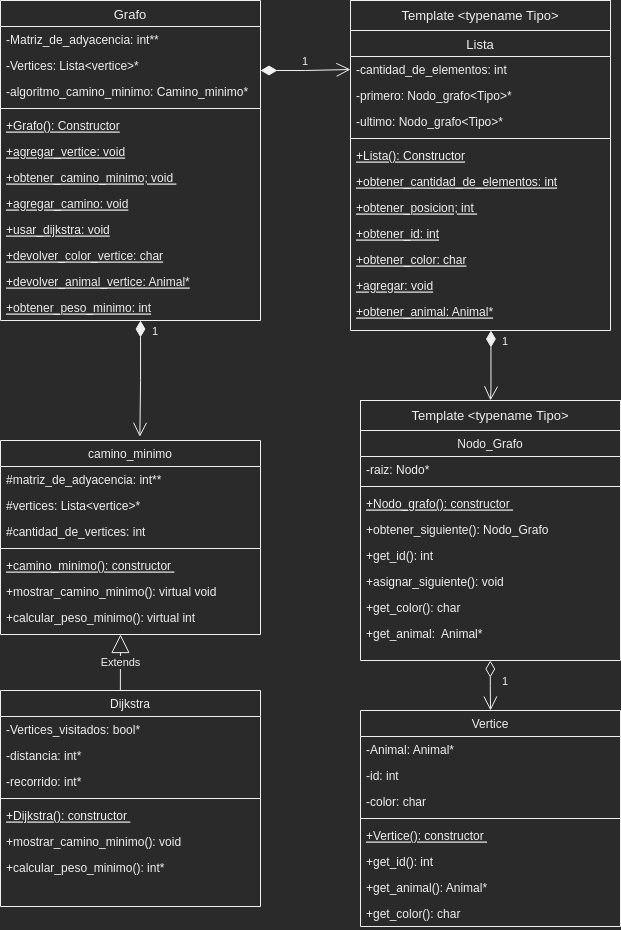

The diagram above was exported from draw.io. Its source (the exported page's mxGraphModel, read from the mxfile embedded in the PNG):
<mxGraphModel dx="1895" dy="2374" grid="1" gridSize="10" guides="1" tooltips="1" connect="1" arrows="1" fold="1" page="1" pageScale="1" pageWidth="827" pageHeight="1169" math="0" shadow="0">
  <root>
    <mxCell id="WIyWlLk6GJQsqaUBKTNV-0" />
    <mxCell id="WIyWlLk6GJQsqaUBKTNV-1" parent="WIyWlLk6GJQsqaUBKTNV-0" />
    <mxCell id="MUb5xQNegAE2DCMX_dtL-4" value="Grafo" style="swimlane;fontStyle=0;align=center;verticalAlign=top;childLayout=stackLayout;horizontal=1;startSize=26;horizontalStack=0;resizeParent=1;resizeLast=0;collapsible=1;marginBottom=0;rounded=0;shadow=0;strokeWidth=1;fontSize=13;" parent="WIyWlLk6GJQsqaUBKTNV-1" vertex="1">
      <mxGeometry x="10" y="-1150" width="260" height="320" as="geometry">
        <mxRectangle x="130" y="380" width="160" height="26" as="alternateBounds" />
      </mxGeometry>
    </mxCell>
    <mxCell id="MUb5xQNegAE2DCMX_dtL-5" value="-Matriz_de_adyacencia: int**" style="text;align=left;verticalAlign=top;spacingLeft=4;spacingRight=4;overflow=hidden;rotatable=0;points=[[0,0.5],[1,0.5]];portConstraint=eastwest;" parent="MUb5xQNegAE2DCMX_dtL-4" vertex="1">
      <mxGeometry y="26" width="260" height="26" as="geometry" />
    </mxCell>
    <mxCell id="QD2jiFjRlvJgEh4gMiL_-0" value="-Vertices: Lista&lt;vertice&gt;*" style="text;align=left;verticalAlign=top;spacingLeft=4;spacingRight=4;overflow=hidden;rotatable=0;points=[[0,0.5],[1,0.5]];portConstraint=eastwest;" parent="MUb5xQNegAE2DCMX_dtL-4" vertex="1">
      <mxGeometry y="52" width="260" height="26" as="geometry" />
    </mxCell>
    <mxCell id="MUb5xQNegAE2DCMX_dtL-10" value="-algoritmo_camino_minimo: Camino_minimo*" style="text;align=left;verticalAlign=top;spacingLeft=4;spacingRight=4;overflow=hidden;rotatable=0;points=[[0,0.5],[1,0.5]];portConstraint=eastwest;" parent="MUb5xQNegAE2DCMX_dtL-4" vertex="1">
      <mxGeometry y="78" width="260" height="26" as="geometry" />
    </mxCell>
    <mxCell id="MUb5xQNegAE2DCMX_dtL-6" value="" style="line;html=1;strokeWidth=1;align=left;verticalAlign=middle;spacingTop=-1;spacingLeft=3;spacingRight=3;rotatable=0;labelPosition=right;points=[];portConstraint=eastwest;" parent="MUb5xQNegAE2DCMX_dtL-4" vertex="1">
      <mxGeometry y="104" width="260" height="8" as="geometry" />
    </mxCell>
    <mxCell id="MUb5xQNegAE2DCMX_dtL-9" value="+Grafo(): Constructor" style="text;align=left;verticalAlign=top;spacingLeft=4;spacingRight=4;overflow=hidden;rotatable=0;points=[[0,0.5],[1,0.5]];portConstraint=eastwest;fontStyle=4" parent="MUb5xQNegAE2DCMX_dtL-4" vertex="1">
      <mxGeometry y="112" width="260" height="26" as="geometry" />
    </mxCell>
    <mxCell id="NfYvR19Q_Psz9yho2X8H-1" value="+agregar_vertice: void" style="text;align=left;verticalAlign=top;spacingLeft=4;spacingRight=4;overflow=hidden;rotatable=0;points=[[0,0.5],[1,0.5]];portConstraint=eastwest;fontStyle=4" parent="MUb5xQNegAE2DCMX_dtL-4" vertex="1">
      <mxGeometry y="138" width="260" height="26" as="geometry" />
    </mxCell>
    <mxCell id="NfYvR19Q_Psz9yho2X8H-2" value="+obtener_camino_minimo; void " style="text;align=left;verticalAlign=top;spacingLeft=4;spacingRight=4;overflow=hidden;rotatable=0;points=[[0,0.5],[1,0.5]];portConstraint=eastwest;fontStyle=4" parent="MUb5xQNegAE2DCMX_dtL-4" vertex="1">
      <mxGeometry y="164" width="260" height="26" as="geometry" />
    </mxCell>
    <mxCell id="NfYvR19Q_Psz9yho2X8H-3" value="+agregar_camino: void" style="text;align=left;verticalAlign=top;spacingLeft=4;spacingRight=4;overflow=hidden;rotatable=0;points=[[0,0.5],[1,0.5]];portConstraint=eastwest;fontStyle=4" parent="MUb5xQNegAE2DCMX_dtL-4" vertex="1">
      <mxGeometry y="190" width="260" height="26" as="geometry" />
    </mxCell>
    <mxCell id="NfYvR19Q_Psz9yho2X8H-4" value="+usar_dijkstra: void" style="text;align=left;verticalAlign=top;spacingLeft=4;spacingRight=4;overflow=hidden;rotatable=0;points=[[0,0.5],[1,0.5]];portConstraint=eastwest;fontStyle=4" parent="MUb5xQNegAE2DCMX_dtL-4" vertex="1">
      <mxGeometry y="216" width="260" height="26" as="geometry" />
    </mxCell>
    <mxCell id="NfYvR19Q_Psz9yho2X8H-5" value="+devolver_color_vertice: char" style="text;align=left;verticalAlign=top;spacingLeft=4;spacingRight=4;overflow=hidden;rotatable=0;points=[[0,0.5],[1,0.5]];portConstraint=eastwest;fontStyle=4" parent="MUb5xQNegAE2DCMX_dtL-4" vertex="1">
      <mxGeometry y="242" width="260" height="26" as="geometry" />
    </mxCell>
    <mxCell id="NfYvR19Q_Psz9yho2X8H-6" value="+devolver_animal_vertice: Animal*" style="text;align=left;verticalAlign=top;spacingLeft=4;spacingRight=4;overflow=hidden;rotatable=0;points=[[0,0.5],[1,0.5]];portConstraint=eastwest;fontStyle=4" parent="MUb5xQNegAE2DCMX_dtL-4" vertex="1">
      <mxGeometry y="268" width="260" height="26" as="geometry" />
    </mxCell>
    <mxCell id="NfYvR19Q_Psz9yho2X8H-7" value="+obtener_peso_minimo: int" style="text;align=left;verticalAlign=top;spacingLeft=4;spacingRight=4;overflow=hidden;rotatable=0;points=[[0,0.5],[1,0.5]];portConstraint=eastwest;fontStyle=4" parent="MUb5xQNegAE2DCMX_dtL-4" vertex="1">
      <mxGeometry y="294" width="260" height="26" as="geometry" />
    </mxCell>
    <mxCell id="MUb5xQNegAE2DCMX_dtL-19" value="Nodo_Grafo" style="swimlane;fontStyle=0;align=center;verticalAlign=top;childLayout=stackLayout;horizontal=1;startSize=26;horizontalStack=0;resizeParent=1;resizeLast=0;collapsible=1;marginBottom=0;rounded=0;shadow=0;strokeWidth=1;" parent="WIyWlLk6GJQsqaUBKTNV-1" vertex="1">
      <mxGeometry x="370" y="-720" width="260" height="230" as="geometry">
        <mxRectangle x="130" y="380" width="160" height="26" as="alternateBounds" />
      </mxGeometry>
    </mxCell>
    <mxCell id="MUb5xQNegAE2DCMX_dtL-21" value="-raiz: Nodo*" style="text;align=left;verticalAlign=top;spacingLeft=4;spacingRight=4;overflow=hidden;rotatable=0;points=[[0,0.5],[1,0.5]];portConstraint=eastwest;" parent="MUb5xQNegAE2DCMX_dtL-19" vertex="1">
      <mxGeometry y="26" width="260" height="26" as="geometry" />
    </mxCell>
    <mxCell id="MUb5xQNegAE2DCMX_dtL-22" value="" style="line;html=1;strokeWidth=1;align=left;verticalAlign=middle;spacingTop=-1;spacingLeft=3;spacingRight=3;rotatable=0;labelPosition=right;points=[];portConstraint=eastwest;" parent="MUb5xQNegAE2DCMX_dtL-19" vertex="1">
      <mxGeometry y="52" width="260" height="8" as="geometry" />
    </mxCell>
    <mxCell id="MUb5xQNegAE2DCMX_dtL-24" value="+Nodo_grafo(): constructor " style="text;align=left;verticalAlign=top;spacingLeft=4;spacingRight=4;overflow=hidden;rotatable=0;points=[[0,0.5],[1,0.5]];portConstraint=eastwest;fontStyle=4" parent="MUb5xQNegAE2DCMX_dtL-19" vertex="1">
      <mxGeometry y="60" width="260" height="26" as="geometry" />
    </mxCell>
    <mxCell id="zDXK_1unl-PCqoljO9lu-1" value="+obtener_siguiente(): Nodo_Grafo " style="text;align=left;verticalAlign=top;spacingLeft=4;spacingRight=4;overflow=hidden;rotatable=0;points=[[0,0.5],[1,0.5]];portConstraint=eastwest;" parent="MUb5xQNegAE2DCMX_dtL-19" vertex="1">
      <mxGeometry y="86" width="260" height="26" as="geometry" />
    </mxCell>
    <mxCell id="zDXK_1unl-PCqoljO9lu-2" value="+get_id(): int" style="text;align=left;verticalAlign=top;spacingLeft=4;spacingRight=4;overflow=hidden;rotatable=0;points=[[0,0.5],[1,0.5]];portConstraint=eastwest;" parent="MUb5xQNegAE2DCMX_dtL-19" vertex="1">
      <mxGeometry y="112" width="260" height="26" as="geometry" />
    </mxCell>
    <mxCell id="zDXK_1unl-PCqoljO9lu-3" value="+asignar_siguiente(): void" style="text;align=left;verticalAlign=top;spacingLeft=4;spacingRight=4;overflow=hidden;rotatable=0;points=[[0,0.5],[1,0.5]];portConstraint=eastwest;" parent="MUb5xQNegAE2DCMX_dtL-19" vertex="1">
      <mxGeometry y="138" width="260" height="26" as="geometry" />
    </mxCell>
    <mxCell id="zDXK_1unl-PCqoljO9lu-4" value="+get_color(): char" style="text;align=left;verticalAlign=top;spacingLeft=4;spacingRight=4;overflow=hidden;rotatable=0;points=[[0,0.5],[1,0.5]];portConstraint=eastwest;" parent="MUb5xQNegAE2DCMX_dtL-19" vertex="1">
      <mxGeometry y="164" width="260" height="26" as="geometry" />
    </mxCell>
    <mxCell id="zDXK_1unl-PCqoljO9lu-5" value="+get_animal:  Animal*" style="text;align=left;verticalAlign=top;spacingLeft=4;spacingRight=4;overflow=hidden;rotatable=0;points=[[0,0.5],[1,0.5]];portConstraint=eastwest;" parent="MUb5xQNegAE2DCMX_dtL-19" vertex="1">
      <mxGeometry y="190" width="260" height="26" as="geometry" />
    </mxCell>
    <mxCell id="Xaf3R9oi1BTJTHbB0Hd0-0" value="Template &amp;lt;typename Tipo&amp;gt;" style="rounded=0;whiteSpace=wrap;html=1;fontSize=13;" parent="WIyWlLk6GJQsqaUBKTNV-1" vertex="1">
      <mxGeometry x="370" y="-750" width="260" height="30" as="geometry" />
    </mxCell>
    <mxCell id="lT6Q3q53uMhQu2bcNwta-2" value="Lista" style="swimlane;fontStyle=0;align=center;verticalAlign=top;childLayout=stackLayout;horizontal=1;startSize=26;horizontalStack=0;resizeParent=1;resizeLast=0;collapsible=1;marginBottom=0;rounded=0;shadow=0;strokeWidth=1;fontSize=13;" parent="WIyWlLk6GJQsqaUBKTNV-1" vertex="1">
      <mxGeometry x="360" y="-1120" width="260" height="300" as="geometry">
        <mxRectangle x="130" y="380" width="160" height="26" as="alternateBounds" />
      </mxGeometry>
    </mxCell>
    <mxCell id="lT6Q3q53uMhQu2bcNwta-3" value="-cantidad_de_elementos: int" style="text;align=left;verticalAlign=top;spacingLeft=4;spacingRight=4;overflow=hidden;rotatable=0;points=[[0,0.5],[1,0.5]];portConstraint=eastwest;" parent="lT6Q3q53uMhQu2bcNwta-2" vertex="1">
      <mxGeometry y="26" width="260" height="26" as="geometry" />
    </mxCell>
    <mxCell id="lT6Q3q53uMhQu2bcNwta-4" value="-primero: Nodo_grafo&lt;Tipo&gt;*" style="text;align=left;verticalAlign=top;spacingLeft=4;spacingRight=4;overflow=hidden;rotatable=0;points=[[0,0.5],[1,0.5]];portConstraint=eastwest;" parent="lT6Q3q53uMhQu2bcNwta-2" vertex="1">
      <mxGeometry y="52" width="260" height="26" as="geometry" />
    </mxCell>
    <mxCell id="lT6Q3q53uMhQu2bcNwta-17" value="-ultimo: Nodo_grafo&lt;Tipo&gt;*" style="text;align=left;verticalAlign=top;spacingLeft=4;spacingRight=4;overflow=hidden;rotatable=0;points=[[0,0.5],[1,0.5]];portConstraint=eastwest;" parent="lT6Q3q53uMhQu2bcNwta-2" vertex="1">
      <mxGeometry y="78" width="260" height="26" as="geometry" />
    </mxCell>
    <mxCell id="lT6Q3q53uMhQu2bcNwta-7" value="" style="line;html=1;strokeWidth=1;align=left;verticalAlign=middle;spacingTop=-1;spacingLeft=3;spacingRight=3;rotatable=0;labelPosition=right;points=[];portConstraint=eastwest;" parent="lT6Q3q53uMhQu2bcNwta-2" vertex="1">
      <mxGeometry y="104" width="260" height="8" as="geometry" />
    </mxCell>
    <mxCell id="lT6Q3q53uMhQu2bcNwta-8" value="+Lista(): Constructor" style="text;align=left;verticalAlign=top;spacingLeft=4;spacingRight=4;overflow=hidden;rotatable=0;points=[[0,0.5],[1,0.5]];portConstraint=eastwest;fontStyle=4" parent="lT6Q3q53uMhQu2bcNwta-2" vertex="1">
      <mxGeometry y="112" width="260" height="26" as="geometry" />
    </mxCell>
    <mxCell id="lT6Q3q53uMhQu2bcNwta-9" value="+obtener_cantidad_de_elementos: int" style="text;align=left;verticalAlign=top;spacingLeft=4;spacingRight=4;overflow=hidden;rotatable=0;points=[[0,0.5],[1,0.5]];portConstraint=eastwest;fontStyle=4" parent="lT6Q3q53uMhQu2bcNwta-2" vertex="1">
      <mxGeometry y="138" width="260" height="26" as="geometry" />
    </mxCell>
    <mxCell id="lT6Q3q53uMhQu2bcNwta-10" value="+obtener_posicion; int " style="text;align=left;verticalAlign=top;spacingLeft=4;spacingRight=4;overflow=hidden;rotatable=0;points=[[0,0.5],[1,0.5]];portConstraint=eastwest;fontStyle=4" parent="lT6Q3q53uMhQu2bcNwta-2" vertex="1">
      <mxGeometry y="164" width="260" height="26" as="geometry" />
    </mxCell>
    <mxCell id="lT6Q3q53uMhQu2bcNwta-11" value="+obtener_id: int" style="text;align=left;verticalAlign=top;spacingLeft=4;spacingRight=4;overflow=hidden;rotatable=0;points=[[0,0.5],[1,0.5]];portConstraint=eastwest;fontStyle=4" parent="lT6Q3q53uMhQu2bcNwta-2" vertex="1">
      <mxGeometry y="190" width="260" height="26" as="geometry" />
    </mxCell>
    <mxCell id="lT6Q3q53uMhQu2bcNwta-12" value="+obtener_color: char" style="text;align=left;verticalAlign=top;spacingLeft=4;spacingRight=4;overflow=hidden;rotatable=0;points=[[0,0.5],[1,0.5]];portConstraint=eastwest;fontStyle=4" parent="lT6Q3q53uMhQu2bcNwta-2" vertex="1">
      <mxGeometry y="216" width="260" height="26" as="geometry" />
    </mxCell>
    <mxCell id="lT6Q3q53uMhQu2bcNwta-13" value="+agregar: void" style="text;align=left;verticalAlign=top;spacingLeft=4;spacingRight=4;overflow=hidden;rotatable=0;points=[[0,0.5],[1,0.5]];portConstraint=eastwest;fontStyle=4" parent="lT6Q3q53uMhQu2bcNwta-2" vertex="1">
      <mxGeometry y="242" width="260" height="26" as="geometry" />
    </mxCell>
    <mxCell id="lT6Q3q53uMhQu2bcNwta-14" value="+obtener_animal: Animal*" style="text;align=left;verticalAlign=top;spacingLeft=4;spacingRight=4;overflow=hidden;rotatable=0;points=[[0,0.5],[1,0.5]];portConstraint=eastwest;fontStyle=4" parent="lT6Q3q53uMhQu2bcNwta-2" vertex="1">
      <mxGeometry y="268" width="260" height="26" as="geometry" />
    </mxCell>
    <mxCell id="lT6Q3q53uMhQu2bcNwta-16" value="Template &amp;lt;typename Tipo&amp;gt;" style="rounded=0;whiteSpace=wrap;html=1;fontSize=13;" parent="WIyWlLk6GJQsqaUBKTNV-1" vertex="1">
      <mxGeometry x="360" y="-1150" width="260" height="30" as="geometry" />
    </mxCell>
    <mxCell id="lT6Q3q53uMhQu2bcNwta-18" value="Vertice" style="swimlane;fontStyle=0;align=center;verticalAlign=top;childLayout=stackLayout;horizontal=1;startSize=26;horizontalStack=0;resizeParent=1;resizeLast=0;collapsible=1;marginBottom=0;rounded=0;shadow=0;strokeWidth=1;" parent="WIyWlLk6GJQsqaUBKTNV-1" vertex="1">
      <mxGeometry x="370" y="-440" width="260" height="216" as="geometry">
        <mxRectangle x="130" y="380" width="160" height="26" as="alternateBounds" />
      </mxGeometry>
    </mxCell>
    <mxCell id="lT6Q3q53uMhQu2bcNwta-19" value="-Animal: Animal*" style="text;align=left;verticalAlign=top;spacingLeft=4;spacingRight=4;overflow=hidden;rotatable=0;points=[[0,0.5],[1,0.5]];portConstraint=eastwest;" parent="lT6Q3q53uMhQu2bcNwta-18" vertex="1">
      <mxGeometry y="26" width="260" height="26" as="geometry" />
    </mxCell>
    <mxCell id="lT6Q3q53uMhQu2bcNwta-27" value="-id: int" style="text;align=left;verticalAlign=top;spacingLeft=4;spacingRight=4;overflow=hidden;rotatable=0;points=[[0,0.5],[1,0.5]];portConstraint=eastwest;" parent="lT6Q3q53uMhQu2bcNwta-18" vertex="1">
      <mxGeometry y="52" width="260" height="26" as="geometry" />
    </mxCell>
    <mxCell id="lT6Q3q53uMhQu2bcNwta-28" value="-color: char" style="text;align=left;verticalAlign=top;spacingLeft=4;spacingRight=4;overflow=hidden;rotatable=0;points=[[0,0.5],[1,0.5]];portConstraint=eastwest;" parent="lT6Q3q53uMhQu2bcNwta-18" vertex="1">
      <mxGeometry y="78" width="260" height="26" as="geometry" />
    </mxCell>
    <mxCell id="lT6Q3q53uMhQu2bcNwta-20" value="" style="line;html=1;strokeWidth=1;align=left;verticalAlign=middle;spacingTop=-1;spacingLeft=3;spacingRight=3;rotatable=0;labelPosition=right;points=[];portConstraint=eastwest;" parent="lT6Q3q53uMhQu2bcNwta-18" vertex="1">
      <mxGeometry y="104" width="260" height="8" as="geometry" />
    </mxCell>
    <mxCell id="lT6Q3q53uMhQu2bcNwta-21" value="+Vertice(): constructor " style="text;align=left;verticalAlign=top;spacingLeft=4;spacingRight=4;overflow=hidden;rotatable=0;points=[[0,0.5],[1,0.5]];portConstraint=eastwest;fontStyle=4" parent="lT6Q3q53uMhQu2bcNwta-18" vertex="1">
      <mxGeometry y="112" width="260" height="26" as="geometry" />
    </mxCell>
    <mxCell id="lT6Q3q53uMhQu2bcNwta-22" value="+get_id(): int " style="text;align=left;verticalAlign=top;spacingLeft=4;spacingRight=4;overflow=hidden;rotatable=0;points=[[0,0.5],[1,0.5]];portConstraint=eastwest;" parent="lT6Q3q53uMhQu2bcNwta-18" vertex="1">
      <mxGeometry y="138" width="260" height="26" as="geometry" />
    </mxCell>
    <mxCell id="lT6Q3q53uMhQu2bcNwta-23" value="+get_animal(): Animal*" style="text;align=left;verticalAlign=top;spacingLeft=4;spacingRight=4;overflow=hidden;rotatable=0;points=[[0,0.5],[1,0.5]];portConstraint=eastwest;" parent="lT6Q3q53uMhQu2bcNwta-18" vertex="1">
      <mxGeometry y="164" width="260" height="26" as="geometry" />
    </mxCell>
    <mxCell id="lT6Q3q53uMhQu2bcNwta-25" value="+get_color(): char" style="text;align=left;verticalAlign=top;spacingLeft=4;spacingRight=4;overflow=hidden;rotatable=0;points=[[0,0.5],[1,0.5]];portConstraint=eastwest;" parent="lT6Q3q53uMhQu2bcNwta-18" vertex="1">
      <mxGeometry y="190" width="260" height="26" as="geometry" />
    </mxCell>
    <mxCell id="lT6Q3q53uMhQu2bcNwta-29" value="camino_minimo" style="swimlane;fontStyle=0;align=center;verticalAlign=top;childLayout=stackLayout;horizontal=1;startSize=26;horizontalStack=0;resizeParent=1;resizeLast=0;collapsible=1;marginBottom=0;rounded=0;shadow=0;strokeWidth=1;" parent="WIyWlLk6GJQsqaUBKTNV-1" vertex="1">
      <mxGeometry x="10" y="-710" width="260" height="194" as="geometry">
        <mxRectangle x="130" y="380" width="160" height="26" as="alternateBounds" />
      </mxGeometry>
    </mxCell>
    <mxCell id="lT6Q3q53uMhQu2bcNwta-30" value="#matriz_de_adyacencia: int**" style="text;align=left;verticalAlign=top;spacingLeft=4;spacingRight=4;overflow=hidden;rotatable=0;points=[[0,0.5],[1,0.5]];portConstraint=eastwest;" parent="lT6Q3q53uMhQu2bcNwta-29" vertex="1">
      <mxGeometry y="26" width="260" height="26" as="geometry" />
    </mxCell>
    <mxCell id="lT6Q3q53uMhQu2bcNwta-31" value="#vertices: Lista&lt;vertice&gt;*" style="text;align=left;verticalAlign=top;spacingLeft=4;spacingRight=4;overflow=hidden;rotatable=0;points=[[0,0.5],[1,0.5]];portConstraint=eastwest;" parent="lT6Q3q53uMhQu2bcNwta-29" vertex="1">
      <mxGeometry y="52" width="260" height="26" as="geometry" />
    </mxCell>
    <mxCell id="lT6Q3q53uMhQu2bcNwta-32" value="#cantidad_de_vertices: int" style="text;align=left;verticalAlign=top;spacingLeft=4;spacingRight=4;overflow=hidden;rotatable=0;points=[[0,0.5],[1,0.5]];portConstraint=eastwest;" parent="lT6Q3q53uMhQu2bcNwta-29" vertex="1">
      <mxGeometry y="78" width="260" height="26" as="geometry" />
    </mxCell>
    <mxCell id="lT6Q3q53uMhQu2bcNwta-33" value="" style="line;html=1;strokeWidth=1;align=left;verticalAlign=middle;spacingTop=-1;spacingLeft=3;spacingRight=3;rotatable=0;labelPosition=right;points=[];portConstraint=eastwest;" parent="lT6Q3q53uMhQu2bcNwta-29" vertex="1">
      <mxGeometry y="104" width="260" height="8" as="geometry" />
    </mxCell>
    <mxCell id="lT6Q3q53uMhQu2bcNwta-34" value="+camino_minimo(): constructor " style="text;align=left;verticalAlign=top;spacingLeft=4;spacingRight=4;overflow=hidden;rotatable=0;points=[[0,0.5],[1,0.5]];portConstraint=eastwest;fontStyle=4" parent="lT6Q3q53uMhQu2bcNwta-29" vertex="1">
      <mxGeometry y="112" width="260" height="26" as="geometry" />
    </mxCell>
    <mxCell id="lT6Q3q53uMhQu2bcNwta-35" value="+mostrar_camino_minimo(): virtual void " style="text;align=left;verticalAlign=top;spacingLeft=4;spacingRight=4;overflow=hidden;rotatable=0;points=[[0,0.5],[1,0.5]];portConstraint=eastwest;" parent="lT6Q3q53uMhQu2bcNwta-29" vertex="1">
      <mxGeometry y="138" width="260" height="26" as="geometry" />
    </mxCell>
    <mxCell id="lT6Q3q53uMhQu2bcNwta-36" value="+calcular_peso_minimo(): virtual int" style="text;align=left;verticalAlign=top;spacingLeft=4;spacingRight=4;overflow=hidden;rotatable=0;points=[[0,0.5],[1,0.5]];portConstraint=eastwest;" parent="lT6Q3q53uMhQu2bcNwta-29" vertex="1">
      <mxGeometry y="164" width="260" height="26" as="geometry" />
    </mxCell>
    <mxCell id="lT6Q3q53uMhQu2bcNwta-38" value="Dijkstra" style="swimlane;fontStyle=0;align=center;verticalAlign=top;childLayout=stackLayout;horizontal=1;startSize=26;horizontalStack=0;resizeParent=1;resizeLast=0;collapsible=1;marginBottom=0;rounded=0;shadow=0;strokeWidth=1;" parent="WIyWlLk6GJQsqaUBKTNV-1" vertex="1">
      <mxGeometry x="10" y="-460" width="260" height="216" as="geometry">
        <mxRectangle x="130" y="380" width="160" height="26" as="alternateBounds" />
      </mxGeometry>
    </mxCell>
    <mxCell id="lT6Q3q53uMhQu2bcNwta-39" value="-Vertices_visitados: bool*" style="text;align=left;verticalAlign=top;spacingLeft=4;spacingRight=4;overflow=hidden;rotatable=0;points=[[0,0.5],[1,0.5]];portConstraint=eastwest;" parent="lT6Q3q53uMhQu2bcNwta-38" vertex="1">
      <mxGeometry y="26" width="260" height="26" as="geometry" />
    </mxCell>
    <mxCell id="lT6Q3q53uMhQu2bcNwta-40" value="-distancia: int*" style="text;align=left;verticalAlign=top;spacingLeft=4;spacingRight=4;overflow=hidden;rotatable=0;points=[[0,0.5],[1,0.5]];portConstraint=eastwest;" parent="lT6Q3q53uMhQu2bcNwta-38" vertex="1">
      <mxGeometry y="52" width="260" height="26" as="geometry" />
    </mxCell>
    <mxCell id="lT6Q3q53uMhQu2bcNwta-41" value="-recorrido: int*" style="text;align=left;verticalAlign=top;spacingLeft=4;spacingRight=4;overflow=hidden;rotatable=0;points=[[0,0.5],[1,0.5]];portConstraint=eastwest;" parent="lT6Q3q53uMhQu2bcNwta-38" vertex="1">
      <mxGeometry y="78" width="260" height="26" as="geometry" />
    </mxCell>
    <mxCell id="lT6Q3q53uMhQu2bcNwta-42" value="" style="line;html=1;strokeWidth=1;align=left;verticalAlign=middle;spacingTop=-1;spacingLeft=3;spacingRight=3;rotatable=0;labelPosition=right;points=[];portConstraint=eastwest;" parent="lT6Q3q53uMhQu2bcNwta-38" vertex="1">
      <mxGeometry y="104" width="260" height="8" as="geometry" />
    </mxCell>
    <mxCell id="lT6Q3q53uMhQu2bcNwta-43" value="+Dijkstra(): constructor " style="text;align=left;verticalAlign=top;spacingLeft=4;spacingRight=4;overflow=hidden;rotatable=0;points=[[0,0.5],[1,0.5]];portConstraint=eastwest;fontStyle=4" parent="lT6Q3q53uMhQu2bcNwta-38" vertex="1">
      <mxGeometry y="112" width="260" height="26" as="geometry" />
    </mxCell>
    <mxCell id="lT6Q3q53uMhQu2bcNwta-44" value="+mostrar_camino_minimo(): void " style="text;align=left;verticalAlign=top;spacingLeft=4;spacingRight=4;overflow=hidden;rotatable=0;points=[[0,0.5],[1,0.5]];portConstraint=eastwest;" parent="lT6Q3q53uMhQu2bcNwta-38" vertex="1">
      <mxGeometry y="138" width="260" height="26" as="geometry" />
    </mxCell>
    <mxCell id="lT6Q3q53uMhQu2bcNwta-45" value="+calcular_peso_minimo(): int*" style="text;align=left;verticalAlign=top;spacingLeft=4;spacingRight=4;overflow=hidden;rotatable=0;points=[[0,0.5],[1,0.5]];portConstraint=eastwest;" parent="lT6Q3q53uMhQu2bcNwta-38" vertex="1">
      <mxGeometry y="164" width="260" height="26" as="geometry" />
    </mxCell>
    <mxCell id="OAw88ak5YA0fkJ1rBhKD-0" value="Extends" style="endArrow=block;endSize=16;endFill=0;html=1;rounded=0;exitX=0.461;exitY=-0.001;exitDx=0;exitDy=0;exitPerimeter=0;" edge="1" parent="WIyWlLk6GJQsqaUBKTNV-1" source="lT6Q3q53uMhQu2bcNwta-38">
      <mxGeometry width="160" relative="1" as="geometry">
        <mxPoint x="130" y="-466" as="sourcePoint" />
        <mxPoint x="130" y="-516" as="targetPoint" />
      </mxGeometry>
    </mxCell>
    <mxCell id="OAw88ak5YA0fkJ1rBhKD-3" value="1" style="endArrow=open;html=1;endSize=12;startArrow=diamondThin;startSize=14;startFill=0;edgeStyle=orthogonalEdgeStyle;align=left;verticalAlign=bottom;rounded=0;entryX=0.5;entryY=0;entryDx=0;entryDy=0;" edge="1" parent="WIyWlLk6GJQsqaUBKTNV-1" target="lT6Q3q53uMhQu2bcNwta-18">
      <mxGeometry x="0.2057" y="10" relative="1" as="geometry">
        <mxPoint x="499.8" y="-490" as="sourcePoint" />
        <mxPoint x="499.8" y="-450" as="targetPoint" />
        <mxPoint as="offset" />
      </mxGeometry>
    </mxCell>
    <mxCell id="OAw88ak5YA0fkJ1rBhKD-4" value="1" style="endArrow=open;html=1;endSize=12;startArrow=diamondThin;startSize=14;startFill=1;edgeStyle=orthogonalEdgeStyle;align=left;verticalAlign=bottom;rounded=0;entryX=0.536;entryY=-0.019;entryDx=0;entryDy=0;entryPerimeter=0;" edge="1" parent="WIyWlLk6GJQsqaUBKTNV-1" target="lT6Q3q53uMhQu2bcNwta-29">
      <mxGeometry x="-0.6579" y="10" relative="1" as="geometry">
        <mxPoint x="150" y="-830" as="sourcePoint" />
        <mxPoint x="150" y="-760" as="targetPoint" />
        <mxPoint as="offset" />
      </mxGeometry>
    </mxCell>
    <mxCell id="OAw88ak5YA0fkJ1rBhKD-6" value="1" style="endArrow=open;html=1;endSize=12;startArrow=diamondThin;startSize=14;startFill=1;edgeStyle=orthogonalEdgeStyle;align=left;verticalAlign=bottom;rounded=0;entryX=0.5;entryY=0;entryDx=0;entryDy=0;" edge="1" parent="WIyWlLk6GJQsqaUBKTNV-1" target="Xaf3R9oi1BTJTHbB0Hd0-0">
      <mxGeometry x="-0.4287" y="10" relative="1" as="geometry">
        <mxPoint x="500.44000000000005" y="-820" as="sourcePoint" />
        <mxPoint x="499.48" y="-753.69" as="targetPoint" />
        <Array as="points">
          <mxPoint x="500" y="-762" />
        </Array>
        <mxPoint as="offset" />
      </mxGeometry>
    </mxCell>
    <mxCell id="OAw88ak5YA0fkJ1rBhKD-7" value="1" style="endArrow=open;html=1;endSize=12;startArrow=diamondThin;startSize=14;startFill=1;edgeStyle=orthogonalEdgeStyle;align=left;verticalAlign=bottom;rounded=0;entryX=0;entryY=0.5;entryDx=0;entryDy=0;" edge="1" parent="WIyWlLk6GJQsqaUBKTNV-1" target="lT6Q3q53uMhQu2bcNwta-3">
      <mxGeometry x="-0.1209" relative="1" as="geometry">
        <mxPoint x="270" y="-1080" as="sourcePoint" />
        <mxPoint x="320.05" y="-1080" as="targetPoint" />
        <mxPoint as="offset" />
      </mxGeometry>
    </mxCell>
  </root>
</mxGraphModel>